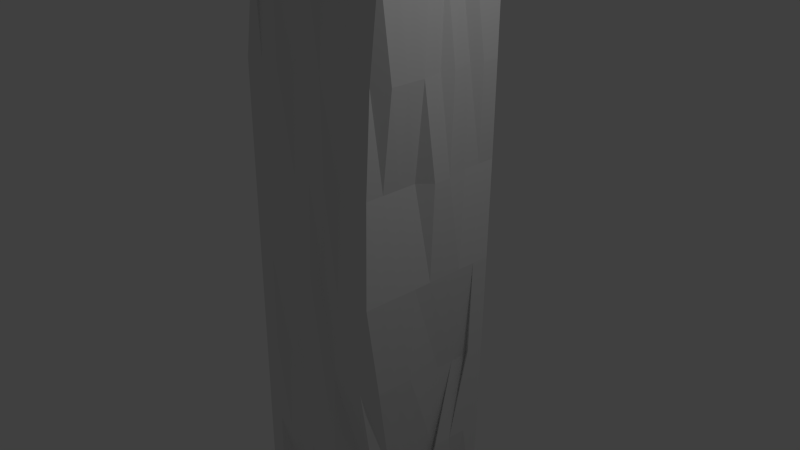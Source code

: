 # Source: menhir.blend  (saved by Blender 2.76.0; exported with 4.5.12 LTS)
import bpy
from mathutils import Matrix  # noqa: F401  (used for matrix-valued properties, if any)

bpy.ops.wm.read_factory_settings(use_empty=True)
scene = bpy.context.scene
scene.name = 'Scene'

# ---- collections
col_collection_1 = bpy.data.collections.new('Collection 1'); scene.collection.children.link(col_collection_1)

# ---- materials (node trees are filled in below, after node groups)
mat_material = bpy.data.materials.new('Material')
mat_material.alpha_threshold = 0.0
mat_material.use_transparent_shadow = False
mat_material.roughness = 0.5
mat_material.line_color = (0.0, 0.0, 0.0, 1.0)

# ---- material node trees

# ---- world
world_world = bpy.data.worlds.new('World'); scene.world = world_world
world_world.color = (0.05088, 0.05088, 0.05088)
world_world.use_sun_shadow = False
world_world.sun_shadow_jitter_overblur = 0.0
world_world.cycles.sampling_method = 'MANUAL'
world_world.cycles.sample_map_resolution = 256

# ---- cameras
cam_camera = bpy.data.cameras.new('Camera')
cam_camera.clip_end = 100.0
cam_camera.lens = 35.0
cam_camera.sensor_width = 32.0
cam_camera.sensor_height = 18.0
cam_camera.ortho_scale = 7.314
cam_camera.dof.focus_distance = 0.0
cam_camera.dof.aperture_fstop = 128.0

# ---- lights
light_lamp = bpy.data.lights.new('Lamp', 'POINT')
light_lamp.transmission_factor = 0.0
light_lamp.cutoff_distance = 30.0
light_lamp.energy = 100.0
light_lamp.shadow_buffer_clip_start = 1.001
light_lamp.shadow_soft_size = 0.1
light_lamp.shadow_maximum_resolution = 0.006
light_lamp.use_absolute_resolution = True
light_lamp.cycles.use_multiple_importance_sampling = False

# ---- meshes
me_cube = bpy.data.meshes.new('Cube')
me_cube.from_pydata([(1.125, 0.714, -1.031), (1.088, -1.345, -1.017), (-0.9453, -1.086, -1.017), (-0.8864, 1.141, -1.032), (0.8661, 1.314, 1.018), (1.126, -0.7168, 1.031), (-0.9075, -0.9787, 1.031), (-1.168, 1.055, 1.018), (1.36, -0.2289, -1.025), (0.1087, 0.8449, -1.031), (1.026, 1.022, -0.006728), (-0.151, -1.187, -1.017), (1.026, -1.025, 0.006962), (-0.6732, 0.03142, -1.025), (-1.024, -1.027, 0.006962), (-1.024, 1.024, -0.006728), (0.9932, 0.3074, 1.056), (-0.1507, 1.185, 1.018), (0.1091, -0.8477, 1.031), (-1.039, 0.0389, 1.043), (0.0007375, 1.023, -0.006728), (-0.9215, 0.03805, -0.0001466), (0.0007691, -1.026, 0.006962), (1.025, -0.001387, 0.0001169), (-0.02298, 0.1734, 1.056), (0.3435, -0.09875, -1.025), (0.9301, -0.8089, -1.021), (-0.3782, 1.076, -1.032), (0.9533, 1.171, 0.5055), (-0.6594, -1.123, -1.017), (0.9202, -0.7954, 0.5186), (-0.7272, 0.3845, -1.027), (-0.9624, -1.004, 0.5192), (-1.093, 1.042, 0.5055), (1.06, -0.2, 1.059), (-0.6591, 1.12, 1.018), (-0.3992, -0.9132, 1.031), (-1.106, 0.5477, 1.052), (0.9159, 0.2249, -1.028), (0.3733, 0.6438, -1.03), (1.083, 0.8695, -0.5189), (0.3574, -1.252, -1.017), (0.8784, -0.8621, -0.531), (-1.103, -0.5496, -1.021), (-1.093, -1.045, -0.5053), (-0.9626, 1.002, -0.5189), (0.9266, 0.8148, 1.052), (0.3736, 1.128, 1.019), (0.6174, -0.7822, 1.031), (-0.972, -0.4689, 1.059), (-0.5118, 1.023, -0.006728), (0.5132, 1.023, -0.006728), (-0.2262, 1.187, 0.5049), (0.07884, 1.219, -0.5208), (-1.025, 0.5112, -0.003306), (-1.025, -0.5141, 0.003539), (-0.9226, 0.01118, -0.5124), (-1.028, 0.01879, 0.5123), (-0.5117, -1.026, 0.006962), (0.5133, -1.025, 0.006962), (-0.06983, -1.109, -0.5053), (-0.1026, -0.8614, 0.5186), (1.025, -0.5132, 0.003539), (1.025, 0.5104, -0.003306), (0.946, 0.1593, -0.5378), (0.9387, 0.2385, 0.5117), (0.04413, -0.3344, 1.059), (-0.08966, 0.6812, 1.052), (0.4867, 0.2334, 1.025), (-0.5311, 0.1064, 1.056), (-0.1648, -0.03367, -1.025), (0.8519, -0.1638, -1.025), (-0.1793, 0.3655, -1.028), (0.2787, -0.6067, -1.022), (0.4217, -0.744, -1.021), (0.5515, 0.2717, -1.028), (-0.6877, 0.4308, -1.028), (-0.5978, 0.6144, 1.052), (0.4185, 0.748, 1.052), (0.5522, -0.2672, 1.059), (0.9065, 0.7493, 0.5083), (1.05, 0.3588, -0.5155), (0.912, -0.3513, -0.5344), (0.4088, -0.8284, 0.5186), (0.4417, -1.141, -0.5053), (-0.5813, -1.077, -0.5053), (-0.738, -0.5273, 0.5161), (-1.206, -0.4335, -0.5093), (-0.9958, 0.49, -0.5155), (0.5717, 0.9025, -0.5189), (0.4418, 1.139, 0.5055), (-0.5812, 1.074, 0.5055), (-0.4403, 1.135, -0.5201), (-1.217, 0.6111, 0.5083), (-0.451, -0.9714, 0.5192), (1.05, -0.3616, 0.5158), (-0.4639, -0.4017, 1.059), (-0.5951, -0.6144, -1.021), (0.8979, -1.063, -1.019), (-0.6323, 1.109, -1.032), (0.9115, 1.243, 0.7616), (-0.9136, -1.09, -1.017), (1.106, -0.7948, 0.7753), (-0.472, 0.6101, -1.029), (-0.6754, -1.018, 0.7756), (-1.129, 1.049, 0.7616), (1.094, -0.4537, 1.061), (-0.9133, 1.088, 1.018), (-0.6534, -0.946, 1.031), (-1.135, 0.8011, 1.019), (1.027, -0.04737, -1.026), (0.3629, 0.8122, -1.031), (1.056, 0.9463, -0.2628), (0.1032, -1.22, -1.017), (0.8363, -1.008, -0.2497), (-0.7057, -0.2228, -1.023), (-1.058, -1.036, -0.2491), (-0.9926, 1.013, -0.2628), (0.9599, 0.5611, 1.054), (0.1035, 1.217, 1.018), (0.3632, -0.815, 1.031), (-1.006, -0.2153, 1.045), (-0.768, 1.024, -0.006728), (0.257, 1.023, -0.006728), (-0.09756, 1.024, 0.7623), (0.03748, 1.146, -0.264), (-1.025, 0.7676, -0.005017), (-0.7701, -0.3086, 0.002168), (-1.033, -0.03147, -0.7682), (-0.9236, 0.05148, 0.256), (-0.768, -1.027, 0.006962), (0.09911, -0.9385, 0.006379), (-0.1091, -1.149, -0.7614), (0.032, -0.9825, 0.2631), (1.025, -0.7691, 0.005251), (1.025, 0.2545, -0.001594), (1.008, -0.2268, -0.7682), (1.023, 0.07397, 0.2562), (0.07785, -0.5883, 1.061), (-0.05638, 0.4273, 1.054), (0.7392, 0.2739, 1.056), (-0.277, 0.1399, 1.056), (-0.419, -0.001124, -1.025), (0.2322, -0.2036, -1.024), (-0.1466, 0.6196, -1.029), (0.3111, -0.3527, -1.023), (0.9623, -0.555, -1.023), (-0.124, 1.043, -1.032), (0.9157, 1.189, 0.2488), (-0.03983, -1.082, -1.018), (0.8959, -0.8671, 0.2625), (-0.7598, 0.1303, -1.026), (-0.9925, -1.016, 0.2631), (-1.212, 1.119, 0.2488), (1.027, 0.05369, 1.057), (-0.4049, 1.152, 1.018), (-0.1451, -0.8805, 1.031), (-1.072, 0.2931, 1.041), (0.87, 0.4888, -1.029), (0.6487, 0.7754, -1.031), (1.106, 0.792, -0.7751), (0.8341, -1.313, -1.017), (0.9113, -1.246, -0.7614), (-0.9132, -0.8322, -1.019), (-1.13, -1.052, -0.7614), (-0.9344, 0.9891, -0.7751), (0.8935, 1.069, 1.05), (0.6119, 1.282, 1.018), (0.8715, -0.7495, 1.031), (-0.9383, -0.723, 1.061), (-0.2555, 1.023, -0.006728), (0.7695, 1.022, -0.006728), (-0.2627, 1.243, 0.2481), (0.08589, 0.8906, -0.7751), (-1.176, 0.3453, -0.002198), (-1.025, -0.7704, 0.005251), (-1.174, 0.08358, -0.2566), (-0.774, 0.002289, 0.7688), (-0.2555, -1.026, 0.006962), (0.7695, -1.025, 0.006962), (-0.03319, -1.068, -0.2491), (0.08618, -0.8933, 0.7753), (1.025, -0.2573, 0.001828), (1.025, 0.7663, -0.005017), (0.942, 0.2321, -0.2817), (0.9266, 0.3109, 0.7678), (0.01052, -0.08054, 1.057), (-0.1228, 0.9352, 1.05), (0.2311, 0.2069, 1.056), (-0.7848, 0.07201, 1.043), (0.08935, -0.06621, -1.025), (1.106, -0.1964, -1.025), (0.01051, 0.08292, -1.026), (0.2465, -0.8607, -1.02), (0.5329, -0.6391, -1.022), (0.6759, -0.7765, -1.021), (0.454, -0.4901, -1.023), (0.3895, -0.998, -1.019), (0.2973, 0.3043, -1.028), (0.8056, 0.2391, -1.028), (0.3617, 0.5542, -1.029), (0.5189, 0.01778, -1.026), (-0.7194, 0.4348, -1.028), (-0.4335, 0.3981, -1.028), (-0.21, 0.6277, -1.029), (-0.4978, 0.1481, -1.026), (-0.5645, 0.3604, 1.054), (-0.631, 0.8685, 1.05), (-0.3456, 0.65, 1.07), (-0.8519, 0.581, 1.052), (0.4517, 0.4942, 1.054), (0.3853, 1.002, 1.05), (0.6725, 0.7814, 1.052), (0.1644, 0.7146, 1.052), (0.5859, -0.521, 1.061), (0.5186, -0.01342, 1.057), (0.8062, -0.2336, 1.059), (0.2977, -0.3071, 1.028), (1.001, 0.4045, 0.5106), (0.9692, 0.9153, 0.5072), (0.9312, 0.6774, 0.2522), (0.9596, 0.7335, 0.765), (1.034, 0.1034, -0.5138), (1.067, 0.6142, -0.5172), (1.057, 0.2826, -0.7716), (0.9602, 0.7436, -0.2851), (0.8951, -0.6067, -0.5327), (0.929, -0.096, -0.5361), (0.8962, -0.4228, -0.7905), (1.007, -0.5883, -0.2526), (0.1531, -0.8449, 0.5186), (0.6645, -0.8119, 0.5186), (0.3836, -0.8838, 0.2625), (0.4308, -0.7724, 0.7747), (0.1859, -1.125, -0.5053), (0.6227, -0.8452, -0.531), (0.3363, -0.8821, -0.7871), (0.324, -0.9919, -0.2497), (-0.8371, -1.061, -0.5053), (-0.3256, -1.093, -0.5053), (-0.6838, -0.7821, -0.7871), (-0.7005, -0.9601, -0.2497), (-1.012, -0.237, 0.514), (-0.9791, -0.7486, 0.5175), (-1.009, -0.5037, 0.2596), (-0.9835, -0.4817, 0.7719), (-0.9389, -0.2446, -0.5107), (-1.077, -0.7891, -0.507), (-0.8325, -0.6167, -0.7644), (-1.042, -0.524, -0.2526), (-0.9793, 0.7458, -0.5172), (-0.7611, 0.1671, -0.5135), (-0.9838, 0.4788, -0.7716), (-1.01, 0.5008, -0.2594), (0.316, 0.919, -0.5189), (0.8274, 0.886, -0.5189), (0.548, 1.08, -0.2636), (0.596, 0.8413, -0.7751), (0.1861, 1.122, 0.5055), (0.6976, 1.155, 0.5055), (0.4013, 1.195, 0.7616), (0.2495, 1.259, 0.2481), (-0.8369, 1.058, 0.5055), (-0.3254, 1.09, 0.5055), (-0.6191, 1.098, 0.7616), (-0.5454, 1.049, 0.2494), (-0.696, 1.152, -0.5201), (-0.1769, 1.235, -0.5208), (-0.4803, 0.9965, -0.2628), (-0.4242, 0.9398, -0.7751), (-1.233, 0.8669, 0.5066), (-1.201, 0.3552, 0.51), (-0.9396, 0.5638, 0.2525), (-1.24, 0.6146, 0.7644), (-0.7067, -0.9879, 0.5192), (-0.3584, -0.8779, 0.5186), (-0.4802, -0.9993, 0.2631), (-0.4239, -0.9426, 0.7753), (1.067, -0.6169, 0.5175), (1.034, -0.1062, 0.514), (0.879, -0.3555, 0.2591), (1.057, -0.2854, 0.7719), (-0.4302, -0.6556, 1.061), (-0.4976, -0.1458, 1.075), (-0.2099, -0.368, 1.059), (-0.718, -0.4353, 1.059), (-0.8493, -0.582, -1.021), (0.02454, -0.5743, -1.022), (-0.1973, -0.2877, -1.023), (-0.6273, -0.8686, -1.019), (-0.3731, -0.9009, -1.019), (0.05689, -0.3202, -1.023), (-0.4515, -0.2553, -1.023), (-0.7516, -0.1812, 1.057), (-0.2435, -0.1141, 1.057), (-0.1762, -0.622, 1.061), (1.033, -0.03068, 0.7702), (0.8708, -0.09971, 0.2574), (0.8874, -0.6113, 0.2608), (-0.1689, -0.918, 0.7753), (-0.2241, -0.9909, 0.2631), (-0.7363, -1.008, 0.2631), (-1.057, 0.2838, 0.7667), (-0.9316, 0.3077, 0.2543), (-1.204, 0.863, 0.2505), (-0.1692, 0.9152, -0.7751), (-0.2186, 1.155, -0.264), (-0.7365, 1.005, -0.2628), (-0.2893, 1.057, 0.2494), (-0.353, 0.9997, 0.7623), (-0.8742, 1.074, 0.7616), (0.5057, 1.267, 0.2481), (0.6564, 1.219, 0.7616), (0.1579, 1.048, 0.7623), (0.8511, 0.8167, -0.7751), (0.8042, 1.072, -0.2636), (0.2936, 1.138, -0.264), (-1.018, 0.2446, -0.2577), (-1.008, 0.2237, -0.7699), (-0.9591, 0.734, -0.7733), (-1.05, -0.7802, -0.2509), (-0.8565, -0.8718, -0.7627), (-1.057, -0.2866, -0.7665), (-0.7002, -0.763, 0.7739), (-1.001, -0.7598, 0.2614), (-0.7613, -0.2902, 0.2583), (-0.4444, -0.9681, -0.2497), (-0.4288, -0.8071, -0.7871), (-0.8744, -1.076, -0.7614), (0.5801, -0.9999, -0.2497), (0.6562, -1.222, -0.7614), (0.08126, -0.8571, -0.7871), (0.8514, -0.8194, 0.7753), (0.6398, -0.8754, 0.2625), (0.2881, -0.9742, 0.2631), (1.015, -0.3325, -0.2543), (0.9212, -0.1681, -0.7922), (0.9353, -0.991, -0.7631), (1.048, 0.6905, -0.2611), (0.937, 0.5512, -0.7733), (1.032, 0.02792, -0.7699), (0.9355, 0.9883, 0.7633), (0.9234, 0.9332, 0.2505), (1.015, 0.3297, 0.2545), (0.2646, -0.04698, 1.057), (0.7727, 0.02013, 1.057), (0.8399, -0.4873, 1.061), (0.1312, 0.9685, 1.05), (0.6394, 1.035, 1.05), (0.7058, 0.5276, 1.054), (-0.8851, 0.8352, 1.05), (-0.3769, 0.9018, 1.05), (-0.3117, 0.3961, 1.072), (-0.2437, 0.1155, -1.026), (-0.1783, 0.6236, -1.029), (-0.4641, 0.6604, -1.029), (0.773, -0.01479, -1.026), (0.6159, 0.5215, -1.029), (0.1076, 0.5869, -1.029), (0.6437, -1.03, -1.019), (0.7081, -0.5226, -1.023), (0.1998, -0.4576, -1.023), (0.5007, -0.8931, -1.02), (0.2647, 0.05035, -1.026), (-0.9745, 0.2092, -1.026), (-0.8186, 0.3269, 1.054), (0.1977, 0.4607, 1.054), (0.3319, -0.5546, 1.061), (0.9023, 0.5656, 0.7661), (0.9511, 0.4879, -0.2834), (0.9991, -0.844, -0.2509), (0.1758, -0.7971, 0.7747), (0.2229, -1.076, -0.2491), (-0.8016, -1.044, -0.2491), (-1.008, -0.2265, 0.7702), (-0.9293, -0.2316, -0.2545), (-1.001, 0.757, -0.2611), (0.3249, 0.7009, -0.7739), (-0.006584, 1.251, 0.2481), (-0.8015, 1.041, 0.2494), (-0.6793, 0.9645, -0.7751), (-1.105, 0.7942, 0.7633), (-0.679, -0.9673, 0.7753), (1.082, -0.5401, 0.7736), (-0.6842, -0.6893, 1.061), (-0.8815, -0.8362, -1.019)], [], [(385, 101, 2, 163), (384, 169, 6, 108), (383, 106, 5, 102), (382, 108, 6, 104), (381, 109, 7, 105), (380, 99, 3, 165), (379, 122, 15, 153), (378, 123, 20, 172), (377, 111, 9, 173), (376, 126, 15, 117), (375, 127, 21, 176), (374, 121, 19, 177), (373, 130, 14, 116), (372, 131, 22, 180), (371, 120, 18, 181), (370, 134, 12, 114), (369, 135, 23, 184), (368, 118, 16, 185), (367, 138, 18, 120), (366, 139, 24, 188), (365, 157, 19, 189), (364, 142, 13, 151), (363, 143, 25, 192), (362, 113, 11, 193), (361, 194, 73, 145), (360, 195, 74, 196), (359, 161, 41, 197), (358, 198, 72, 144), (357, 199, 75, 200), (356, 191, 71, 201), (355, 202, 31, 103), (354, 203, 76, 204), (353, 190, 70, 205), (352, 206, 69, 141), (351, 207, 77, 208), (350, 109, 37, 209), (349, 210, 68, 140), (348, 211, 78, 212), (347, 187, 67, 213), (346, 214, 48, 168), (345, 215, 79, 216), (344, 186, 66, 217), (343, 218, 65, 137), (342, 219, 80, 220), (341, 166, 46, 221), (340, 222, 64, 136), (339, 223, 81, 224), (338, 183, 63, 225), (337, 226, 42, 162), (336, 227, 82, 228), (335, 182, 62, 229), (334, 230, 61, 133), (333, 231, 83, 232), (332, 168, 48, 233), (331, 234, 60, 132), (330, 235, 84, 236), (329, 179, 59, 237), (328, 238, 44, 164), (327, 239, 85, 240), (326, 178, 58, 241), (325, 242, 57, 129), (324, 243, 86, 244), (323, 169, 49, 245), (322, 246, 56, 128), (321, 247, 87, 248), (320, 175, 55, 249), (319, 250, 45, 165), (318, 251, 88, 252), (317, 174, 54, 253), (316, 254, 53, 125), (315, 255, 89, 256), (314, 159, 39, 257), (313, 258, 52, 124), (312, 259, 90, 260), (311, 171, 51, 261), (310, 262, 33, 105), (309, 263, 91, 264), (308, 170, 50, 265), (307, 266, 45, 117), (306, 267, 92, 268), (305, 147, 27, 269), (304, 270, 33, 153), (303, 271, 93, 272), (302, 157, 37, 273), (301, 274, 32, 152), (300, 275, 94, 276), (299, 156, 36, 277), (298, 278, 30, 150), (297, 279, 95, 280), (296, 154, 34, 281), (295, 282, 36, 156), (294, 283, 96, 284), (293, 121, 49, 285), (292, 286, 43, 115), (291, 287, 97, 288), (290, 149, 29, 289), (287, 290, 289, 97), (73, 193, 290, 287), (193, 11, 149, 290), (190, 291, 288, 70), (25, 145, 291, 190), (145, 73, 287, 291), (142, 292, 115, 13), (70, 288, 292, 142), (288, 97, 286, 292), (283, 293, 285, 96), (69, 189, 293, 283), (189, 19, 121, 293), (186, 294, 284, 66), (24, 141, 294, 186), (141, 69, 283, 294), (138, 295, 156, 18), (66, 284, 295, 138), (284, 96, 282, 295), (279, 296, 281, 95), (65, 185, 296, 279), (185, 16, 154, 296), (182, 297, 280, 62), (23, 137, 297, 182), (137, 65, 279, 297), (134, 298, 150, 12), (62, 280, 298, 134), (280, 95, 278, 298), (275, 299, 277, 94), (61, 181, 299, 275), (181, 18, 156, 299), (178, 300, 276, 58), (22, 133, 300, 178), (133, 61, 275, 300), (130, 301, 152, 14), (58, 276, 301, 130), (276, 94, 274, 301), (271, 302, 273, 93), (57, 177, 302, 271), (177, 19, 157, 302), (174, 303, 272, 54), (21, 129, 303, 174), (129, 57, 271, 303), (126, 304, 153, 15), (54, 272, 304, 126), (272, 93, 270, 304), (267, 305, 269, 92), (53, 173, 305, 267), (173, 9, 147, 305), (170, 306, 268, 50), (20, 125, 306, 170), (125, 53, 267, 306), (122, 307, 117, 15), (50, 268, 307, 122), (268, 92, 266, 307), (263, 308, 265, 91), (52, 172, 308, 263), (172, 20, 170, 308), (155, 309, 264, 35), (17, 124, 309, 155), (124, 52, 263, 309), (107, 310, 105, 7), (35, 264, 310, 107), (264, 91, 262, 310), (259, 311, 261, 90), (28, 148, 311, 259), (148, 10, 171, 311), (167, 312, 260, 47), (4, 100, 312, 167), (100, 28, 259, 312), (119, 313, 124, 17), (47, 260, 313, 119), (260, 90, 258, 313), (255, 314, 257, 89), (40, 160, 314, 255), (160, 0, 159, 314), (171, 315, 256, 51), (10, 112, 315, 171), (112, 40, 255, 315), (123, 316, 125, 20), (51, 256, 316, 123), (256, 89, 254, 316), (251, 317, 253, 88), (56, 176, 317, 251), (176, 21, 174, 317), (151, 318, 252, 31), (13, 128, 318, 151), (128, 56, 251, 318), (103, 319, 165, 3), (31, 252, 319, 103), (252, 88, 250, 319), (247, 320, 249, 87), (44, 116, 320, 247), (116, 14, 175, 320), (163, 321, 248, 43), (2, 164, 321, 163), (164, 44, 247, 321), (115, 322, 128, 13), (43, 248, 322, 115), (248, 87, 246, 322), (243, 323, 245, 86), (32, 104, 323, 243), (104, 6, 169, 323), (175, 324, 244, 55), (14, 152, 324, 175), (152, 32, 243, 324), (127, 325, 129, 21), (55, 244, 325, 127), (244, 86, 242, 325), (239, 326, 241, 85), (60, 180, 326, 239), (180, 22, 178, 326), (149, 327, 240, 29), (11, 132, 327, 149), (132, 60, 239, 327), (101, 328, 164, 2), (29, 240, 328, 101), (240, 85, 238, 328), (235, 329, 237, 84), (42, 114, 329, 235), (114, 12, 179, 329), (161, 330, 236, 41), (1, 162, 330, 161), (162, 42, 235, 330), (113, 331, 132, 11), (41, 236, 331, 113), (236, 84, 234, 331), (231, 332, 233, 83), (30, 102, 332, 231), (102, 5, 168, 332), (179, 333, 232, 59), (12, 150, 333, 179), (150, 30, 231, 333), (131, 334, 133, 22), (59, 232, 334, 131), (232, 83, 230, 334), (227, 335, 229, 82), (64, 184, 335, 227), (184, 23, 182, 335), (146, 336, 228, 26), (8, 136, 336, 146), (136, 64, 227, 336), (98, 337, 162, 1), (26, 228, 337, 98), (228, 82, 226, 337), (223, 338, 225, 81), (40, 112, 338, 223), (112, 10, 183, 338), (158, 339, 224, 38), (0, 160, 339, 158), (160, 40, 223, 339), (110, 340, 136, 8), (38, 224, 340, 110), (224, 81, 222, 340), (219, 341, 221, 80), (28, 100, 341, 219), (100, 4, 166, 341), (183, 342, 220, 63), (10, 148, 342, 183), (148, 28, 219, 342), (135, 343, 137, 23), (63, 220, 343, 135), (220, 80, 218, 343), (215, 344, 217, 79), (68, 188, 344, 215), (188, 24, 186, 344), (154, 345, 216, 34), (16, 140, 345, 154), (140, 68, 215, 345), (106, 346, 168, 5), (34, 216, 346, 106), (216, 79, 214, 346), (211, 347, 213, 78), (47, 119, 347, 211), (119, 17, 187, 347), (166, 348, 212, 46), (4, 167, 348, 166), (167, 47, 211, 348), (118, 349, 140, 16), (46, 212, 349, 118), (212, 78, 210, 349), (207, 350, 209, 77), (35, 107, 350, 207), (107, 7, 109, 350), (187, 351, 208, 67), (17, 155, 351, 187), (155, 35, 207, 351), (139, 352, 141, 24), (67, 208, 352, 139), (208, 77, 206, 352), (203, 353, 205, 76), (72, 192, 353, 203), (192, 25, 190, 353), (147, 354, 204, 27), (9, 144, 354, 147), (144, 72, 203, 354), (99, 355, 103, 3), (27, 204, 355, 99), (204, 76, 202, 355), (199, 356, 201, 75), (38, 110, 356, 199), (110, 8, 191, 356), (159, 357, 200, 39), (0, 158, 357, 159), (158, 38, 199, 357), (111, 358, 144, 9), (39, 200, 358, 111), (200, 75, 198, 358), (195, 359, 197, 74), (26, 98, 359, 195), (98, 1, 161, 359), (191, 360, 196, 71), (8, 146, 360, 191), (146, 26, 195, 360), (143, 361, 145, 25), (71, 196, 361, 143), (196, 74, 194, 361), (194, 362, 193, 73), (74, 197, 362, 194), (197, 41, 113, 362), (198, 363, 192, 72), (75, 201, 363, 198), (201, 71, 143, 363), (202, 364, 151, 31), (76, 205, 364, 202), (205, 70, 142, 364), (206, 365, 189, 69), (77, 209, 365, 206), (209, 37, 157, 365), (210, 366, 188, 68), (78, 213, 366, 210), (213, 67, 139, 366), (214, 367, 120, 48), (79, 217, 367, 214), (217, 66, 138, 367), (218, 368, 185, 65), (80, 221, 368, 218), (221, 46, 118, 368), (222, 369, 184, 64), (81, 225, 369, 222), (225, 63, 135, 369), (226, 370, 114, 42), (82, 229, 370, 226), (229, 62, 134, 370), (230, 371, 181, 61), (83, 233, 371, 230), (233, 48, 120, 371), (234, 372, 180, 60), (84, 237, 372, 234), (237, 59, 131, 372), (238, 373, 116, 44), (85, 241, 373, 238), (241, 58, 130, 373), (242, 374, 177, 57), (86, 245, 374, 242), (245, 49, 121, 374), (246, 375, 176, 56), (87, 249, 375, 246), (249, 55, 127, 375), (250, 376, 117, 45), (88, 253, 376, 250), (253, 54, 126, 376), (254, 377, 173, 53), (89, 257, 377, 254), (257, 39, 111, 377), (258, 378, 172, 52), (90, 261, 378, 258), (261, 51, 123, 378), (262, 379, 153, 33), (91, 265, 379, 262), (265, 50, 122, 379), (266, 380, 165, 45), (92, 269, 380, 266), (269, 27, 99, 380), (270, 381, 105, 33), (93, 273, 381, 270), (273, 37, 109, 381), (274, 382, 104, 32), (94, 277, 382, 274), (277, 36, 108, 382), (278, 383, 102, 30), (95, 281, 383, 278), (281, 34, 106, 383), (282, 384, 108, 36), (96, 285, 384, 282), (285, 49, 169, 384), (286, 385, 163, 43), (97, 289, 385, 286), (289, 29, 101, 385)])
me_cube.materials.append(mat_material)
me_cube.use_remesh_preserve_volume = False
me_cube.use_remesh_preserve_attributes = False
me_cube.use_mirror_vertex_groups = False
me_cube.update()

# ---- objects
ob_cube = bpy.data.objects.new('Cube', me_cube)
ob_lamp = bpy.data.objects.new('Lamp', light_lamp)
ob_camera = bpy.data.objects.new('Camera', cam_camera)

# ---- transforms, parenting, visibility, modifiers, constraints
ob_cube.location = (0.0, 0.0, 0.0)
ob_cube.scale = (1.0, 1.0, 5.0)
ob_cube.lock_rotations_4d = False
ob_cube.empty_display_type = 'ARROWS'
ob_cube.lineart.crease_threshold = 0.0
ob_lamp.location = (4.076, 1.005, 5.904)
ob_lamp.rotation_euler = (0.6503, 0.05522, 1.866)
ob_lamp.lock_rotations_4d = False
ob_lamp.empty_display_type = 'ARROWS'
ob_lamp.color = (0.0, 0.0, 0.0, 0.0)
ob_lamp.lineart.crease_threshold = 0.0
ob_camera.location = (7.481, -6.508, 5.344)
ob_camera.rotation_euler = (1.109, 0.01082, 0.8149)
ob_camera.lock_rotations_4d = False
ob_camera.empty_display_type = 'ARROWS'
ob_camera.color = (0.0, 0.0, 0.0, 0.0)
ob_camera.display_type = 'WIRE'
ob_camera.lineart.crease_threshold = 0.0

# ---- collection membership
col_collection_1.objects.link(ob_cube)
col_collection_1.objects.link(ob_lamp)
col_collection_1.objects.link(ob_camera)

# ---- scene / render settings (as saved in the file)
scene.camera = ob_camera
scene.frame_start = 1; scene.frame_end = 250; scene.frame_set(1)
scene.render.engine = 'BLENDER_EEVEE_NEXT'
scene.render.resolution_percentage = 50
scene.render.dither_intensity = 0.0
scene.cycles.use_denoising = False
scene.cycles.samples = 10
scene.cycles.sampling_pattern = 'TABULATED_SOBOL'
scene.cycles.light_sampling_threshold = 0.0
scene.cycles.use_adaptive_sampling = False
scene.cycles.use_light_tree = False
scene.cycles.blur_glossy = 0.0
scene.cycles.pixel_filter_type = 'GAUSSIAN'
scene.cycles.sample_clamp_indirect = 0.0
scene.view_settings.view_transform = 'Standard'
bpy.context.view_layer.update()
